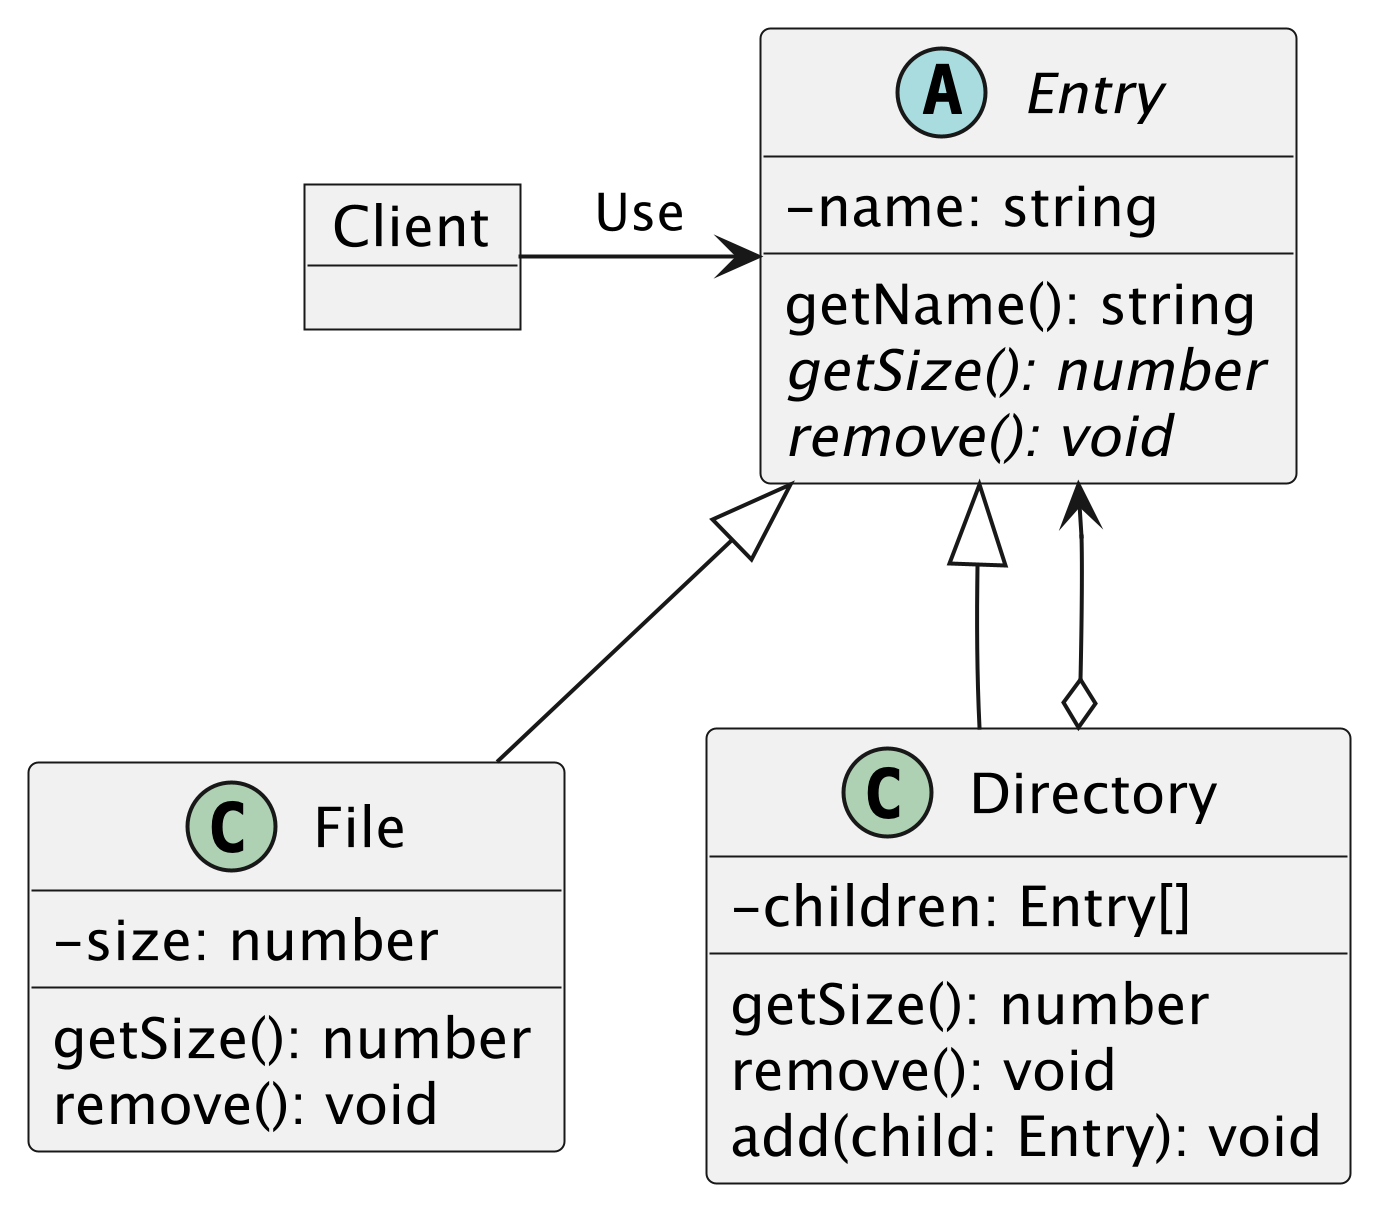

The diagram above was rendered by PlantUML. Its source (embedded in the PNG):
@startuml image1
scale 5
skinparam classAttributeIconSize 0

object Client

abstract class Entry {
    - name: string

    getName(): string
    {abstract} getSize(): number
    {abstract} remove(): void
}

class File {
    - size: number

    getSize(): number
    remove(): void
}

class Directory {
    - children: Entry[]
    getSize(): number
    remove(): void
    add(child: Entry): void
}

Client -right-> Entry: Use
Directory o--> Entry
File -up-|> Entry
Directory -up-|> Entry

@enduml